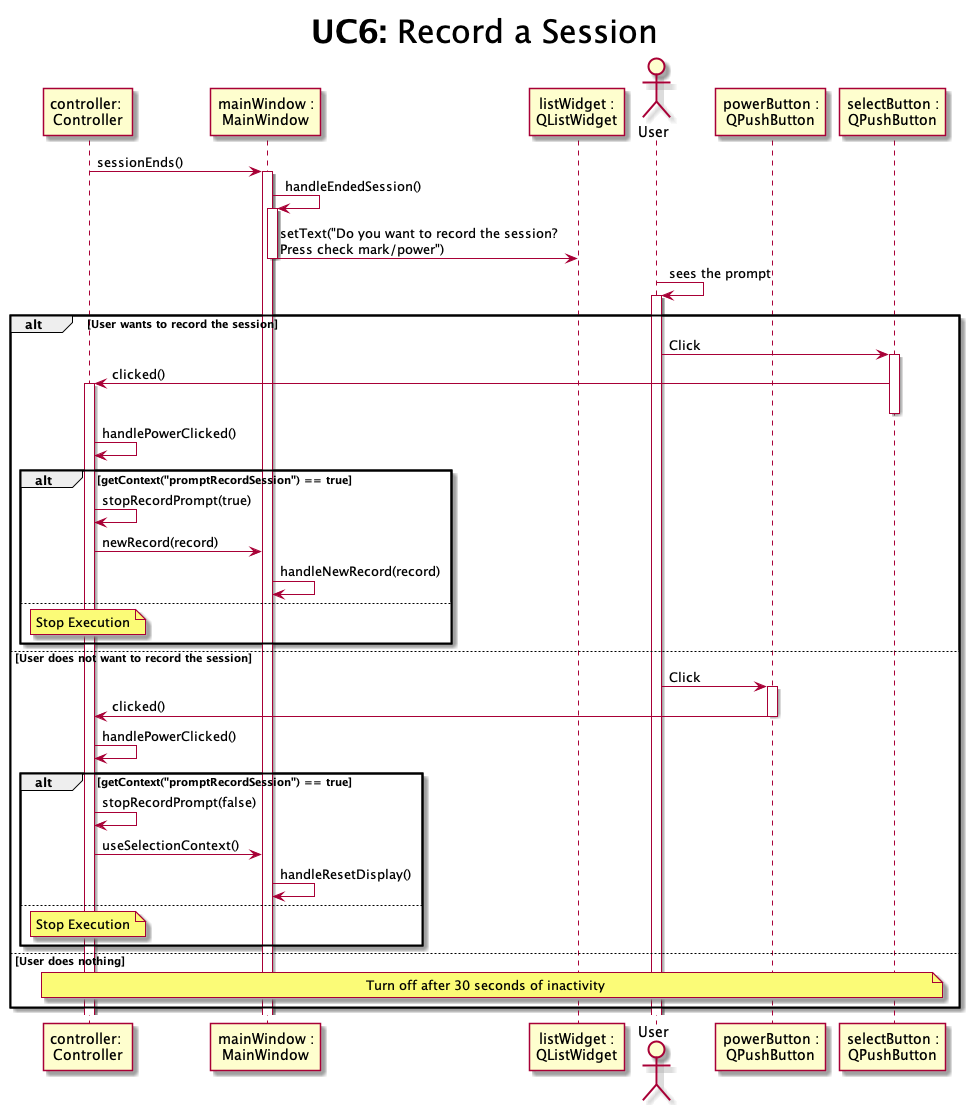

The diagram above was rendered by PlantUML. Its source (embedded in the PNG):
@startuml UC6-recordSession

title <size:32>**UC6:** Record a Session

participant "controller: \nController" as controller
participant "mainWindow :\nMainWindow" as window
participant "listWidget :\nQListWidget" as display
actor       "User" as user
participant "powerButton :\nQPushButton" as powerButton
participant "selectButton :\nQPushButton" as selectButton

controller -> window ++: sessionEnds()
window -> window ++: handleEndedSession()
window -> display : setText("Do you want to record the session?\nPress check mark/power")
deactivate window
user -> user ++ : sees the prompt

alt User wants to record the session
    user -> selectButton ++: Click
    selectButton -> controller ++: clicked()
    deactivate selectButton
    controller -> controller : handlePowerClicked()
    alt getContext("promptRecordSession") == true
        controller -> controller : stopRecordPrompt(true)
        controller -> window : newRecord(record)
        window -> window: handleNewRecord(record)
    else
        note over controller: Stop Execution
    end

else User does not want to record the session
    user -> powerButton ++: Click
    powerButton -> controller : clicked()
    deactivate powerButton
    controller -> controller : handlePowerClicked()
    alt getContext("promptRecordSession") == true
        controller -> controller : stopRecordPrompt(false)
        controller -> window : useSelectionContext()
        window -> window: handleResetDisplay()
    else
        note over controller: Stop Execution
    end

else User does nothing

   note over controller, selectButton
   Turn off after 30 seconds of inactivity
   end note

end



@enduml